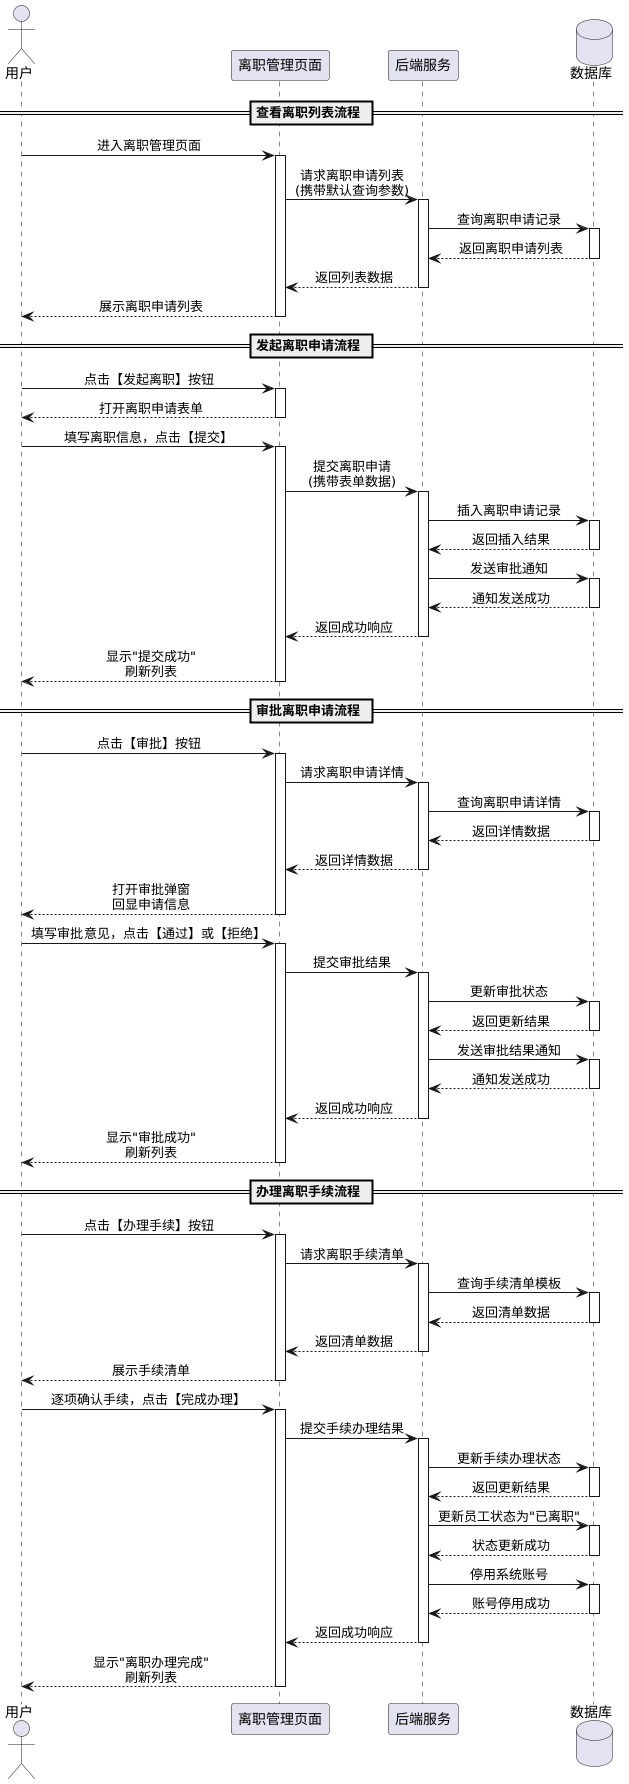

The diagram above was rendered by PlantUML. Its source (embedded in the PNG):
@startuml
skinparam backgroundColor #FFFFFF
skinparam sequenceMessageAlign center

actor 用户
participant "离职管理页面"
participant "后端服务"
database "数据库"

== 查看离职列表流程 ==

用户 -> "离职管理页面": 进入离职管理页面
activate "离职管理页面"
"离职管理页面" -> "后端服务": 请求离职申请列表\n(携带默认查询参数)
activate "后端服务"
"后端服务" -> "数据库": 查询离职申请记录
activate "数据库"
"数据库" --> "后端服务": 返回离职申请列表
deactivate "数据库"
"后端服务" --> "离职管理页面": 返回列表数据
deactivate "后端服务"
"离职管理页面" --> 用户: 展示离职申请列表
deactivate "离职管理页面"

== 发起离职申请流程 ==

用户 -> "离职管理页面": 点击【发起离职】按钮
activate "离职管理页面"
"离职管理页面" --> 用户: 打开离职申请表单
deactivate "离职管理页面"

用户 -> "离职管理页面": 填写离职信息，点击【提交】
activate "离职管理页面"
"离职管理页面" -> "后端服务": 提交离职申请\n(携带表单数据)
activate "后端服务"
"后端服务" -> "数据库": 插入离职申请记录
activate "数据库"
"数据库" --> "后端服务": 返回插入结果
deactivate "数据库"
"后端服务" -> "数据库": 发送审批通知
activate "数据库"
"数据库" --> "后端服务": 通知发送成功
deactivate "数据库"
"后端服务" --> "离职管理页面": 返回成功响应
deactivate "后端服务"
"离职管理页面" --> 用户: 显示"提交成功"\n刷新列表
deactivate "离职管理页面"

== 审批离职申请流程 ==

用户 -> "离职管理页面": 点击【审批】按钮
activate "离职管理页面"
"离职管理页面" -> "后端服务": 请求离职申请详情
activate "后端服务"
"后端服务" -> "数据库": 查询离职申请详情
activate "数据库"
"数据库" --> "后端服务": 返回详情数据
deactivate "数据库"
"后端服务" --> "离职管理页面": 返回详情数据
deactivate "后端服务"
"离职管理页面" --> 用户: 打开审批弹窗\n回显申请信息
deactivate "离职管理页面"

用户 -> "离职管理页面": 填写审批意见，点击【通过】或【拒绝】
activate "离职管理页面"
"离职管理页面" -> "后端服务": 提交审批结果
activate "后端服务"
"后端服务" -> "数据库": 更新审批状态
activate "数据库"
"数据库" --> "后端服务": 返回更新结果
deactivate "数据库"
"后端服务" -> "数据库": 发送审批结果通知
activate "数据库"
"数据库" --> "后端服务": 通知发送成功
deactivate "数据库"
"后端服务" --> "离职管理页面": 返回成功响应
deactivate "后端服务"
"离职管理页面" --> 用户: 显示"审批成功"\n刷新列表
deactivate "离职管理页面"

== 办理离职手续流程 ==

用户 -> "离职管理页面": 点击【办理手续】按钮
activate "离职管理页面"
"离职管理页面" -> "后端服务": 请求离职手续清单
activate "后端服务"
"后端服务" -> "数据库": 查询手续清单模板
activate "数据库"
"数据库" --> "后端服务": 返回清单数据
deactivate "数据库"
"后端服务" --> "离职管理页面": 返回清单数据
deactivate "后端服务"
"离职管理页面" --> 用户: 展示手续清单
deactivate "离职管理页面"

用户 -> "离职管理页面": 逐项确认手续，点击【完成办理】
activate "离职管理页面"
"离职管理页面" -> "后端服务": 提交手续办理结果
activate "后端服务"
"后端服务" -> "数据库": 更新手续办理状态
activate "数据库"
"数据库" --> "后端服务": 返回更新结果
deactivate "数据库"
"后端服务" -> "数据库": 更新员工状态为"已离职"
activate "数据库"
"数据库" --> "后端服务": 状态更新成功
deactivate "数据库"
"后端服务" -> "数据库": 停用系统账号
activate "数据库"
"数据库" --> "后端服务": 账号停用成功
deactivate "数据库"
"后端服务" --> "离职管理页面": 返回成功响应
deactivate "后端服务"
"离职管理页面" --> 用户: 显示"离职办理完成"\n刷新列表
deactivate "离职管理页面"

@enduml